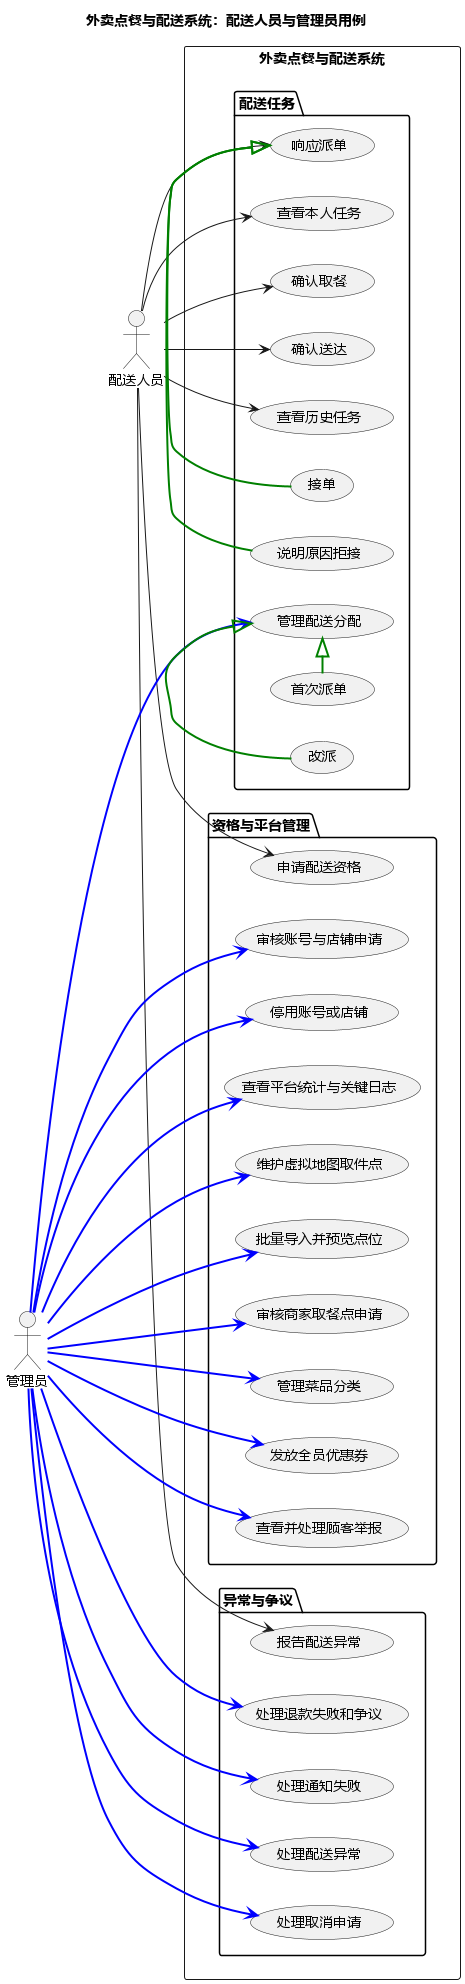

The diagram above was rendered by PlantUML. Its source (embedded in the PNG):
@startuml
title 外卖点餐与配送系统：配送人员与管理员用例
left to right direction
skinparam defaultFontName Microsoft YaHei

actor "配送人员" as Courier
actor "管理员" as Admin

rectangle "外卖点餐与配送系统" {
  package "资格与平台管理" {
    usecase "申请配送资格" as UCApplyCourier
    usecase "审核账号与店铺申请" as UCReviewIdentity
    usecase "停用账号或店铺" as UCDisable
    usecase "查看平台统计与关键日志" as UCPlatformReport
    usecase "维护虚拟地图取件点" as UCManagePoints
    usecase "批量导入并预览点位" as UCImportPoints
    usecase "审核商家取餐点申请" as UCReviewPoint
    usecase "管理菜品分类" as UCManageCategory
    usecase "发放全员优惠券" as UCIssueCoupon
    usecase "查看并处理顾客举报" as UCHandleReport
  }

  package "配送任务" {
    usecase "查看本人任务" as UCOwnTask
    usecase "响应派单" as UCRespond
    usecase "接单" as UCAccept
    usecase "说明原因拒接" as UCReject
    usecase "确认取餐" as UCPickup
    usecase "确认送达" as UCDeliver
    usecase "查看历史任务" as UCTaskHistory
    usecase "管理配送分配" as UCDispatch
    usecase "首次派单" as UCInitialDispatch
    usecase "改派" as UCReassign
  }

  package "异常与争议" {
    usecase "报告配送异常" as UCReportException
    usecase "处理配送异常" as UCHandleException
    usecase "处理取消申请" as UCReviewCancellation
    usecase "处理退款失败和争议" as UCHandleDispute
    usecase "处理通知失败" as UCNotificationFailure
  }

}

Courier --> UCApplyCourier
Courier --> UCOwnTask
Courier --> UCRespond
Courier --> UCPickup
Courier --> UCDeliver
Courier --> UCReportException
Courier --> UCTaskHistory

Admin ---> UCReviewIdentity  #line:blue;line.bold
Admin ---> UCDisable  #line:blue;line.bold
Admin ---> UCPlatformReport  #line:blue;line.bold
Admin ---> UCManagePoints  #line:blue;line.bold
Admin ---> UCImportPoints  #line:blue;line.bold
Admin ---> UCReviewPoint  #line:blue;line.bold
Admin ---> UCManageCategory  #line:blue;line.bold
Admin ---> UCIssueCoupon  #line:blue;line.bold
Admin ---> UCHandleReport  #line:blue;line.bold
Admin ---> UCDispatch  #line:blue;line.bold
Admin ---> UCHandleException  #line:blue;line.bold
Admin ---> UCReviewCancellation  #line:blue;line.bold
Admin ---> UCHandleDispute  #line:blue;line.bold
Admin ---> UCNotificationFailure  #line:blue;line.bold

UCAccept -|> UCRespond #line:green;line.bold
UCReject -|> UCRespond #line:green;line.bold
UCInitialDispatch -|> UCDispatch #line:green;line.bold
UCReassign -|> UCDispatch #line:green;line.bold
@enduml